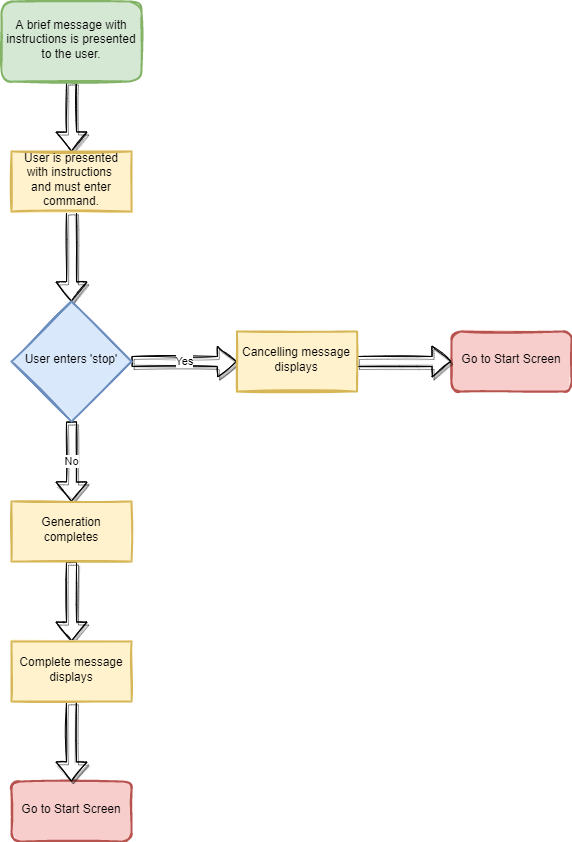

The diagram above was exported from draw.io. Its source (the exported page's mxGraphModel, read from the mxfile embedded in the PNG):
<mxGraphModel dx="870" dy="1795" grid="1" gridSize="10" guides="1" tooltips="1" connect="1" arrows="1" fold="1" page="1" pageScale="1" pageWidth="827" pageHeight="1169" math="0" shadow="0">
  <root>
    <mxCell id="WIyWlLk6GJQsqaUBKTNV-0" />
    <mxCell id="WIyWlLk6GJQsqaUBKTNV-1" parent="WIyWlLk6GJQsqaUBKTNV-0" />
    <mxCell id="L5e1cLYehbOBK374T9Pf-0" style="edgeStyle=orthogonalEdgeStyle;rounded=0;orthogonalLoop=1;jettySize=auto;html=1;exitX=0.5;exitY=1;exitDx=0;exitDy=0;entryX=0.5;entryY=0;entryDx=0;entryDy=0;sketch=1;strokeWidth=1;shadow=1;fillColor=default;shape=flexArrow;" edge="1" parent="WIyWlLk6GJQsqaUBKTNV-1" source="L5e1cLYehbOBK374T9Pf-7" target="L5e1cLYehbOBK374T9Pf-3">
      <mxGeometry relative="1" as="geometry">
        <mxPoint x="5.439999999999998" y="250" as="sourcePoint" />
      </mxGeometry>
    </mxCell>
    <mxCell id="L5e1cLYehbOBK374T9Pf-1" value="Yes" style="edgeStyle=orthogonalEdgeStyle;rounded=0;orthogonalLoop=1;jettySize=auto;html=1;exitX=1;exitY=0.5;exitDx=0;exitDy=0;entryX=0;entryY=0.5;entryDx=0;entryDy=0;sketch=1;strokeWidth=1;shadow=1;fillColor=default;shape=flexArrow;" edge="1" parent="WIyWlLk6GJQsqaUBKTNV-1" source="L5e1cLYehbOBK374T9Pf-3" target="L5e1cLYehbOBK374T9Pf-10">
      <mxGeometry relative="1" as="geometry" />
    </mxCell>
    <mxCell id="L5e1cLYehbOBK374T9Pf-2" value="No" style="edgeStyle=orthogonalEdgeStyle;rounded=0;orthogonalLoop=1;jettySize=auto;html=1;exitX=0.5;exitY=1;exitDx=0;exitDy=0;entryX=0.5;entryY=0;entryDx=0;entryDy=0;sketch=1;strokeWidth=1;shadow=1;fillColor=default;shape=flexArrow;" edge="1" parent="WIyWlLk6GJQsqaUBKTNV-1" source="L5e1cLYehbOBK374T9Pf-3" target="L5e1cLYehbOBK374T9Pf-12">
      <mxGeometry relative="1" as="geometry">
        <mxPoint x="80" y="500" as="targetPoint" />
      </mxGeometry>
    </mxCell>
    <mxCell id="L5e1cLYehbOBK374T9Pf-3" value="User enters 'stop'" style="rhombus;whiteSpace=wrap;html=1;shadow=0;fontFamily=Helvetica;fontSize=12;align=center;strokeWidth=2;spacing=6;spacingTop=-4;fillColor=#dae8fc;strokeColor=#6c8ebf;sketch=1;fillStyle=solid;" vertex="1" parent="WIyWlLk6GJQsqaUBKTNV-1">
      <mxGeometry x="20" y="300" width="120" height="120" as="geometry" />
    </mxCell>
    <mxCell id="L5e1cLYehbOBK374T9Pf-4" value="Go to Start Screen" style="rounded=1;whiteSpace=wrap;html=1;fontSize=12;glass=0;strokeWidth=2;shadow=0;fillColor=#f8cecc;strokeColor=#b85450;spacing=6;spacingTop=-4;sketch=1;fillStyle=solid;" vertex="1" parent="WIyWlLk6GJQsqaUBKTNV-1">
      <mxGeometry x="460" y="330" width="120" height="60" as="geometry" />
    </mxCell>
    <mxCell id="L5e1cLYehbOBK374T9Pf-5" style="edgeStyle=orthogonalEdgeStyle;rounded=0;orthogonalLoop=1;jettySize=auto;html=1;exitX=0.5;exitY=1;exitDx=0;exitDy=0;entryX=0.5;entryY=0;entryDx=0;entryDy=0;sketch=1;strokeWidth=1;shadow=1;fillColor=default;shape=flexArrow;" edge="1" parent="WIyWlLk6GJQsqaUBKTNV-1" source="L5e1cLYehbOBK374T9Pf-6" target="L5e1cLYehbOBK374T9Pf-7">
      <mxGeometry relative="1" as="geometry" />
    </mxCell>
    <mxCell id="L5e1cLYehbOBK374T9Pf-6" value="A brief message with instructions is presented to the user." style="rounded=1;whiteSpace=wrap;html=1;fontSize=12;glass=0;strokeWidth=2;shadow=0;fillColor=#d5e8d4;strokeColor=#82b366;spacing=6;spacingTop=-4;sketch=1;fillStyle=solid;" vertex="1" parent="WIyWlLk6GJQsqaUBKTNV-1">
      <mxGeometry x="10" width="140" height="80" as="geometry" />
    </mxCell>
    <mxCell id="L5e1cLYehbOBK374T9Pf-7" value="User is presented with instructions &lt;br&gt;and must enter command." style="rounded=0;whiteSpace=wrap;html=1;fillColor=#fff2cc;strokeColor=#d6b656;shadow=0;strokeWidth=2;spacing=6;spacingTop=-4;sketch=1;fillStyle=solid;" vertex="1" parent="WIyWlLk6GJQsqaUBKTNV-1">
      <mxGeometry x="20" y="150" width="120" height="60" as="geometry" />
    </mxCell>
    <mxCell id="L5e1cLYehbOBK374T9Pf-8" value="Go to Start Screen" style="rounded=1;whiteSpace=wrap;html=1;fontSize=12;glass=0;strokeWidth=2;shadow=0;fillColor=#f8cecc;strokeColor=#b85450;spacing=6;spacingTop=-4;sketch=1;fillStyle=solid;" vertex="1" parent="WIyWlLk6GJQsqaUBKTNV-1">
      <mxGeometry x="20.000000000000057" y="780" width="120" height="60" as="geometry" />
    </mxCell>
    <mxCell id="L5e1cLYehbOBK374T9Pf-9" style="edgeStyle=orthogonalEdgeStyle;rounded=0;orthogonalLoop=1;jettySize=auto;html=1;exitX=1;exitY=0.5;exitDx=0;exitDy=0;entryX=0;entryY=0.5;entryDx=0;entryDy=0;sketch=1;strokeWidth=1;shadow=1;fillColor=default;shape=flexArrow;" edge="1" parent="WIyWlLk6GJQsqaUBKTNV-1" source="L5e1cLYehbOBK374T9Pf-10" target="L5e1cLYehbOBK374T9Pf-4">
      <mxGeometry relative="1" as="geometry" />
    </mxCell>
    <mxCell id="L5e1cLYehbOBK374T9Pf-10" value="Cancelling message displays" style="rounded=0;whiteSpace=wrap;html=1;fillColor=#fff2cc;strokeColor=#d6b656;shadow=0;strokeWidth=2;spacing=6;spacingTop=-4;sketch=1;fillStyle=solid;" vertex="1" parent="WIyWlLk6GJQsqaUBKTNV-1">
      <mxGeometry x="245.44" y="330" width="120" height="60" as="geometry" />
    </mxCell>
    <mxCell id="L5e1cLYehbOBK374T9Pf-11" style="edgeStyle=orthogonalEdgeStyle;shape=flexArrow;rounded=0;sketch=1;orthogonalLoop=1;jettySize=auto;html=1;exitX=0.5;exitY=1;exitDx=0;exitDy=0;entryX=0.5;entryY=0;entryDx=0;entryDy=0;shadow=1;labelBackgroundColor=default;fontFamily=Helvetica;fontSize=11;fontColor=default;endArrow=classic;strokeColor=default;strokeWidth=1;fillColor=default;" edge="1" parent="WIyWlLk6GJQsqaUBKTNV-1" source="L5e1cLYehbOBK374T9Pf-12" target="L5e1cLYehbOBK374T9Pf-14">
      <mxGeometry relative="1" as="geometry" />
    </mxCell>
    <mxCell id="L5e1cLYehbOBK374T9Pf-12" value="Generation completes" style="rounded=0;whiteSpace=wrap;html=1;fillColor=#fff2cc;strokeColor=#d6b656;shadow=0;strokeWidth=2;spacing=6;spacingTop=-4;sketch=1;fillStyle=solid;" vertex="1" parent="WIyWlLk6GJQsqaUBKTNV-1">
      <mxGeometry x="20" y="500" width="120" height="60" as="geometry" />
    </mxCell>
    <mxCell id="L5e1cLYehbOBK374T9Pf-13" style="edgeStyle=orthogonalEdgeStyle;shape=flexArrow;rounded=0;sketch=1;orthogonalLoop=1;jettySize=auto;html=1;exitX=0.5;exitY=1;exitDx=0;exitDy=0;entryX=0.5;entryY=0;entryDx=0;entryDy=0;shadow=1;labelBackgroundColor=default;fontFamily=Helvetica;fontSize=11;fontColor=default;endArrow=classic;strokeColor=default;strokeWidth=1;fillColor=default;" edge="1" parent="WIyWlLk6GJQsqaUBKTNV-1" source="L5e1cLYehbOBK374T9Pf-14" target="L5e1cLYehbOBK374T9Pf-8">
      <mxGeometry relative="1" as="geometry" />
    </mxCell>
    <mxCell id="L5e1cLYehbOBK374T9Pf-14" value="Complete message displays" style="rounded=0;whiteSpace=wrap;html=1;fillColor=#fff2cc;strokeColor=#d6b656;shadow=0;strokeWidth=2;spacing=6;spacingTop=-4;sketch=1;fillStyle=solid;" vertex="1" parent="WIyWlLk6GJQsqaUBKTNV-1">
      <mxGeometry x="20" y="640" width="120" height="60" as="geometry" />
    </mxCell>
  </root>
</mxGraphModel>